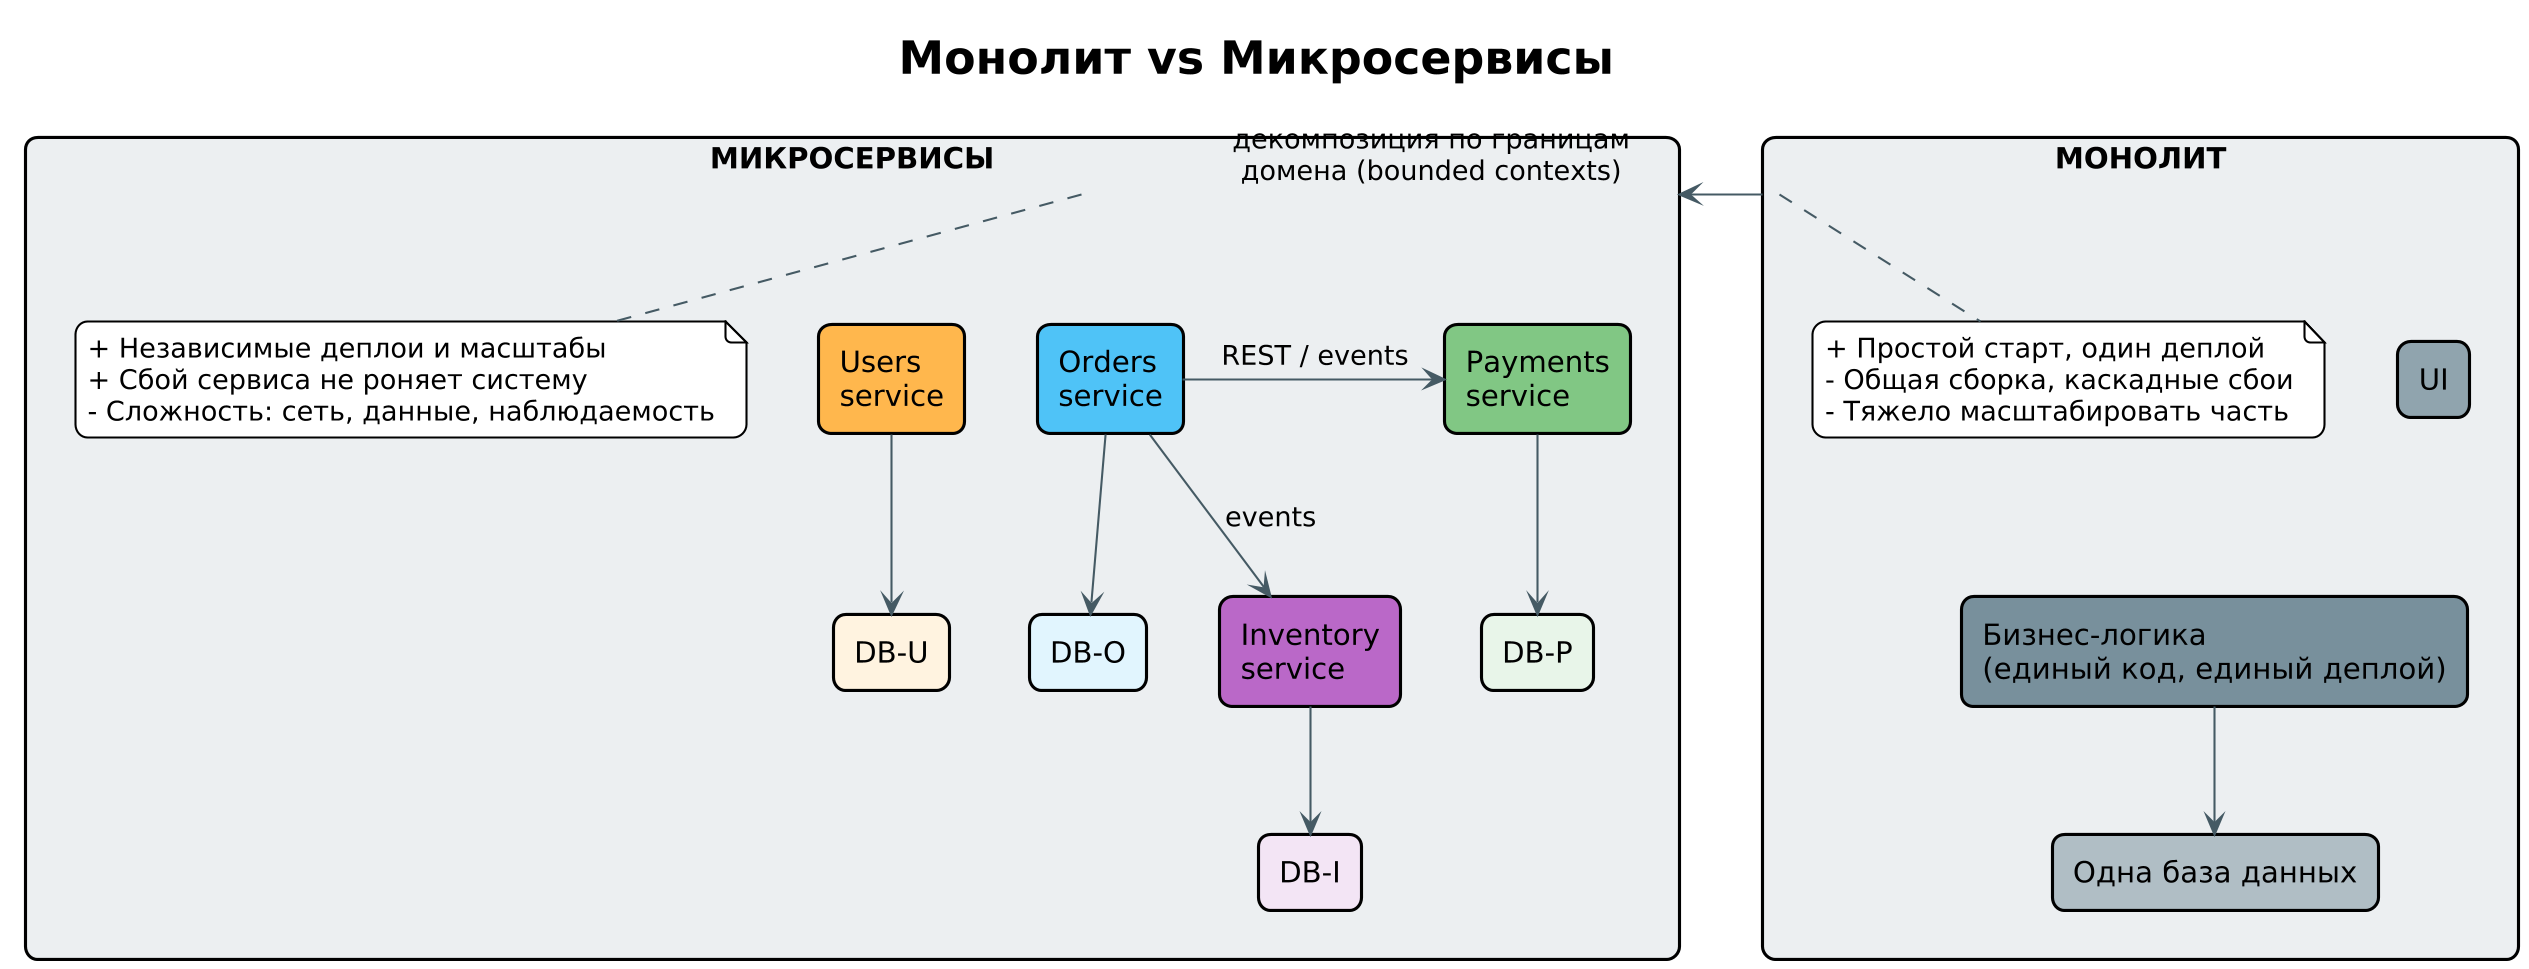

The diagram above was rendered by PlantUML. Its source (embedded in the PNG):
@startuml 01_monolith_vs_microservices
skinparam dpi 200
!theme plain
skinparam backgroundColor #FFFFFF
skinparam defaultFontName "DejaVu Sans"
skinparam roundcorner 12
skinparam shadowing false
skinparam ArrowColor #455A64
skinparam rectangle {
  BorderThickness 1.5
}

title Монолит vs Микросервисы

rectangle "**МОНОЛИТ**" as MONO #ECEFF1 {
  rectangle "UI" as UI #90A4AE
  rectangle "Бизнес-логика\n(единый код, единый деплой)" as BL #78909C
  rectangle "Одна база данных" as DB1 #B0BEC5
  UI -[hidden]-> BL
  BL -down-> DB1
  note bottom of MONO
    + Простой старт, один деплой
    - Общая сборка, каскадные сбои
    - Тяжело масштабировать часть
  end note
}

rectangle "**МИКРОСЕРВИСЫ**" as MICRO #ECEFF1 {
  rectangle "Orders\nservice" as O #4FC3F7
  rectangle "Payments\nservice" as P #81C784
  rectangle "Users\nservice" as U #FFB74D
  rectangle "Inventory\nservice" as I #BA68C8
  rectangle "DB-O" as DO #E1F5FE
  rectangle "DB-P" as DP #E8F5E9
  rectangle "DB-U" as DU #FFF3E0
  rectangle "DB-I" as DI #F3E5F5
  O --> DO
  P --> DP
  U --> DU
  I --> DI
  O -right-> P : REST / events
  O -down-> I : events
  note bottom of MICRO
    + Независимые деплои и масштабы
    + Сбой сервиса не роняет систему
    - Сложность: сеть, данные, наблюдаемость
  end note
}

MONO -right-> MICRO : декомпозиция по границам\nдомена (bounded contexts)
@enduml